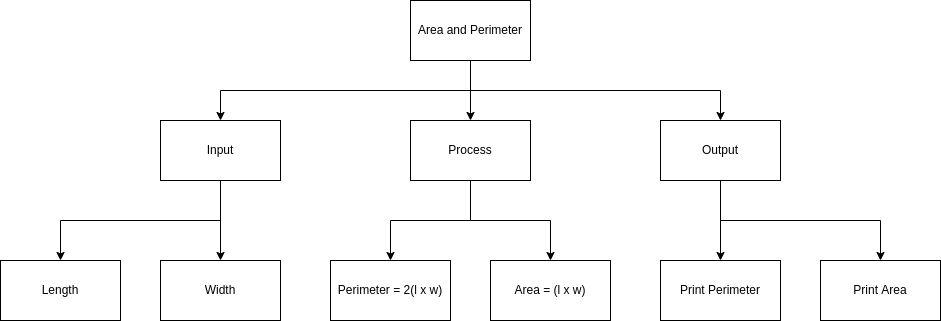

The diagram above was exported from draw.io. Its source (the exported page's mxGraphModel, read from the mxfile embedded in the PNG):
<mxGraphModel dx="1374" dy="660" grid="1" gridSize="10" guides="1" tooltips="1" connect="1" arrows="1" fold="1" page="1" pageScale="1" pageWidth="827" pageHeight="1169" math="0" shadow="0">
  <root>
    <mxCell id="0" />
    <mxCell id="1" parent="0" />
    <mxCell id="15" value="" style="edgeStyle=orthogonalEdgeStyle;html=1;" edge="1" parent="1" source="2" target="10">
      <mxGeometry relative="1" as="geometry" />
    </mxCell>
    <mxCell id="19" style="edgeStyle=orthogonalEdgeStyle;html=1;entryX=0.5;entryY=0;entryDx=0;entryDy=0;rounded=0;" edge="1" parent="1" source="2" target="11">
      <mxGeometry relative="1" as="geometry">
        <Array as="points">
          <mxPoint x="370" y="320" />
          <mxPoint x="210" y="320" />
        </Array>
      </mxGeometry>
    </mxCell>
    <mxCell id="2" value="Input" style="rounded=1;whiteSpace=wrap;html=1;" vertex="1" parent="1">
      <mxGeometry x="310" y="220" width="120" height="60" as="geometry" />
    </mxCell>
    <mxCell id="12" style="edgeStyle=none;html=1;" edge="1" parent="1" source="3" target="6">
      <mxGeometry relative="1" as="geometry" />
    </mxCell>
    <mxCell id="13" style="edgeStyle=orthogonalEdgeStyle;html=1;entryX=0.5;entryY=0;entryDx=0;entryDy=0;rounded=0;" edge="1" parent="1" source="3" target="2">
      <mxGeometry relative="1" as="geometry">
        <Array as="points">
          <mxPoint x="620" y="190" />
          <mxPoint x="370" y="190" />
        </Array>
      </mxGeometry>
    </mxCell>
    <mxCell id="14" style="edgeStyle=orthogonalEdgeStyle;html=1;rounded=0;" edge="1" parent="1" source="3" target="4">
      <mxGeometry relative="1" as="geometry">
        <Array as="points">
          <mxPoint x="620" y="190" />
          <mxPoint x="870" y="190" />
        </Array>
      </mxGeometry>
    </mxCell>
    <mxCell id="3" value="Area and Perimeter" style="rounded=1;whiteSpace=wrap;html=1;" vertex="1" parent="1">
      <mxGeometry x="560" y="100" width="120" height="60" as="geometry" />
    </mxCell>
    <mxCell id="16" value="" style="edgeStyle=orthogonalEdgeStyle;html=1;" edge="1" parent="1" source="4" target="7">
      <mxGeometry relative="1" as="geometry" />
    </mxCell>
    <mxCell id="20" style="edgeStyle=orthogonalEdgeStyle;html=1;entryX=0.5;entryY=0;entryDx=0;entryDy=0;rounded=0;" edge="1" parent="1" source="4" target="5">
      <mxGeometry relative="1" as="geometry">
        <Array as="points">
          <mxPoint x="870" y="320" />
          <mxPoint x="1030" y="320" />
        </Array>
      </mxGeometry>
    </mxCell>
    <mxCell id="4" value="Output" style="rounded=1;whiteSpace=wrap;html=1;" vertex="1" parent="1">
      <mxGeometry x="810" y="220" width="120" height="60" as="geometry" />
    </mxCell>
    <mxCell id="5" value="" style="rounded=1;whiteSpace=wrap;html=1;" vertex="1" parent="1">
      <mxGeometry x="970" y="360" width="120" height="60" as="geometry" />
    </mxCell>
    <mxCell id="17" style="edgeStyle=orthogonalEdgeStyle;html=1;rounded=0;" edge="1" parent="1" source="6" target="9">
      <mxGeometry relative="1" as="geometry" />
    </mxCell>
    <mxCell id="18" style="edgeStyle=orthogonalEdgeStyle;html=1;rounded=0;" edge="1" parent="1" source="6" target="8">
      <mxGeometry relative="1" as="geometry" />
    </mxCell>
    <mxCell id="6" value="Process" style="rounded=1;whiteSpace=wrap;html=1;" vertex="1" parent="1">
      <mxGeometry x="560" y="220" width="120" height="60" as="geometry" />
    </mxCell>
    <mxCell id="7" value="" style="rounded=1;whiteSpace=wrap;html=1;" vertex="1" parent="1">
      <mxGeometry x="810" y="360" width="120" height="60" as="geometry" />
    </mxCell>
    <mxCell id="8" value="" style="rounded=1;whiteSpace=wrap;html=1;" vertex="1" parent="1">
      <mxGeometry x="640" y="360" width="120" height="60" as="geometry" />
    </mxCell>
    <mxCell id="9" value="" style="rounded=1;whiteSpace=wrap;html=1;" vertex="1" parent="1">
      <mxGeometry x="480" y="360" width="120" height="60" as="geometry" />
    </mxCell>
    <mxCell id="10" value="" style="rounded=1;whiteSpace=wrap;html=1;" vertex="1" parent="1">
      <mxGeometry x="310" y="360" width="120" height="60" as="geometry" />
    </mxCell>
    <mxCell id="11" value="" style="rounded=1;whiteSpace=wrap;html=1;" vertex="1" parent="1">
      <mxGeometry x="150" y="360" width="120" height="60" as="geometry" />
    </mxCell>
    <mxCell id="21" value="Length" style="rounded=0;whiteSpace=wrap;html=1;" vertex="1" parent="1">
      <mxGeometry x="150" y="360" width="120" height="60" as="geometry" />
    </mxCell>
    <mxCell id="22" value="Width" style="rounded=0;whiteSpace=wrap;html=1;" vertex="1" parent="1">
      <mxGeometry x="310" y="360" width="120" height="60" as="geometry" />
    </mxCell>
    <mxCell id="23" value="Perimeter = 2(l x w)" style="rounded=0;whiteSpace=wrap;html=1;" vertex="1" parent="1">
      <mxGeometry x="480" y="360" width="120" height="60" as="geometry" />
    </mxCell>
    <mxCell id="24" value="Area = (l x w)" style="rounded=0;whiteSpace=wrap;html=1;" vertex="1" parent="1">
      <mxGeometry x="640" y="360" width="120" height="60" as="geometry" />
    </mxCell>
    <mxCell id="25" value="Print Perimeter" style="rounded=0;whiteSpace=wrap;html=1;" vertex="1" parent="1">
      <mxGeometry x="810" y="360" width="120" height="60" as="geometry" />
    </mxCell>
    <mxCell id="26" value="Print Area" style="rounded=0;whiteSpace=wrap;html=1;" vertex="1" parent="1">
      <mxGeometry x="970" y="360" width="120" height="60" as="geometry" />
    </mxCell>
    <mxCell id="27" value="Input" style="rounded=0;whiteSpace=wrap;html=1;" vertex="1" parent="1">
      <mxGeometry x="310" y="220" width="120" height="60" as="geometry" />
    </mxCell>
    <mxCell id="28" value="Process" style="rounded=0;whiteSpace=wrap;html=1;" vertex="1" parent="1">
      <mxGeometry x="560" y="220" width="120" height="60" as="geometry" />
    </mxCell>
    <mxCell id="29" value="Output" style="rounded=0;whiteSpace=wrap;html=1;" vertex="1" parent="1">
      <mxGeometry x="810" y="220" width="120" height="60" as="geometry" />
    </mxCell>
    <mxCell id="30" value="Area and Perimeter" style="rounded=0;whiteSpace=wrap;html=1;" vertex="1" parent="1">
      <mxGeometry x="560" y="100" width="120" height="60" as="geometry" />
    </mxCell>
  </root>
</mxGraphModel>